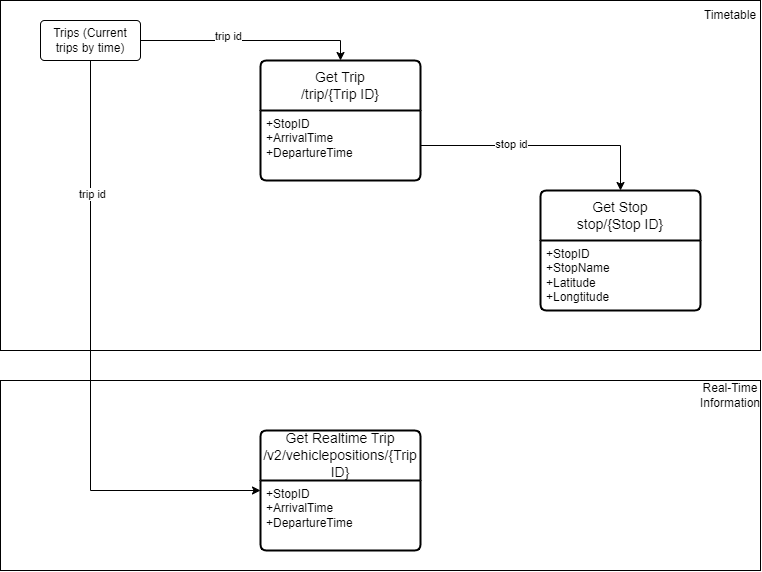

The diagram above was exported from draw.io. Its source (the exported page's mxGraphModel, read from the mxfile embedded in the PNG):
<mxGraphModel dx="975" dy="678" grid="1" gridSize="10" guides="1" tooltips="1" connect="1" arrows="1" fold="1" page="1" pageScale="1" pageWidth="850" pageHeight="1100" math="0" shadow="0">
  <root>
    <mxCell id="0" />
    <mxCell id="1" parent="0" />
    <mxCell id="faXmq-bRitmg3QtjTpnO-17" value="" style="rounded=0;whiteSpace=wrap;html=1;" parent="1" vertex="1">
      <mxGeometry x="20" y="400" width="760" height="190" as="geometry" />
    </mxCell>
    <mxCell id="faXmq-bRitmg3QtjTpnO-15" value="" style="rounded=0;whiteSpace=wrap;html=1;" parent="1" vertex="1">
      <mxGeometry x="20" y="20" width="760" height="350" as="geometry" />
    </mxCell>
    <mxCell id="faXmq-bRitmg3QtjTpnO-2" value="Get Stop &lt;br&gt;stop/{Stop ID}" style="swimlane;childLayout=stackLayout;horizontal=1;startSize=50;horizontalStack=0;rounded=1;fontSize=14;fontStyle=0;strokeWidth=2;resizeParent=0;resizeLast=1;shadow=0;dashed=0;align=center;arcSize=4;whiteSpace=wrap;html=1;" parent="1" vertex="1">
      <mxGeometry x="560" y="210" width="160" height="120" as="geometry" />
    </mxCell>
    <mxCell id="faXmq-bRitmg3QtjTpnO-3" value="+StopID&lt;br&gt;+StopName&lt;br&gt;+Latitude&lt;br&gt;+Longtitude" style="align=left;strokeColor=none;fillColor=none;spacingLeft=4;fontSize=12;verticalAlign=top;resizable=0;rotatable=0;part=1;html=1;" parent="faXmq-bRitmg3QtjTpnO-2" vertex="1">
      <mxGeometry y="50" width="160" height="70" as="geometry" />
    </mxCell>
    <mxCell id="faXmq-bRitmg3QtjTpnO-6" value="Get Trip &lt;br&gt;/trip/{Trip ID}&lt;br&gt;" style="swimlane;childLayout=stackLayout;horizontal=1;startSize=50;horizontalStack=0;rounded=1;fontSize=14;fontStyle=0;strokeWidth=2;resizeParent=0;resizeLast=1;shadow=0;dashed=0;align=center;arcSize=4;whiteSpace=wrap;html=1;" parent="1" vertex="1">
      <mxGeometry x="280" y="80" width="160" height="120" as="geometry" />
    </mxCell>
    <mxCell id="faXmq-bRitmg3QtjTpnO-7" value="+StopID&lt;br&gt;+ArrivalTime&lt;br&gt;+DepartureTime" style="align=left;strokeColor=none;fillColor=none;spacingLeft=4;fontSize=12;verticalAlign=top;resizable=0;rotatable=0;part=1;html=1;" parent="faXmq-bRitmg3QtjTpnO-6" vertex="1">
      <mxGeometry y="50" width="160" height="70" as="geometry" />
    </mxCell>
    <mxCell id="faXmq-bRitmg3QtjTpnO-11" style="edgeStyle=orthogonalEdgeStyle;rounded=0;orthogonalLoop=1;jettySize=auto;html=1;entryX=0.5;entryY=0;entryDx=0;entryDy=0;" parent="1" source="faXmq-bRitmg3QtjTpnO-10" target="faXmq-bRitmg3QtjTpnO-6" edge="1">
      <mxGeometry relative="1" as="geometry" />
    </mxCell>
    <mxCell id="faXmq-bRitmg3QtjTpnO-14" value="trip id" style="edgeLabel;html=1;align=center;verticalAlign=middle;resizable=0;points=[];" parent="faXmq-bRitmg3QtjTpnO-11" vertex="1" connectable="0">
      <mxGeometry x="-0.2091" y="5" relative="1" as="geometry">
        <mxPoint as="offset" />
      </mxGeometry>
    </mxCell>
    <mxCell id="faXmq-bRitmg3QtjTpnO-21" style="edgeStyle=orthogonalEdgeStyle;rounded=0;orthogonalLoop=1;jettySize=auto;html=1;" parent="1" source="faXmq-bRitmg3QtjTpnO-10" target="faXmq-bRitmg3QtjTpnO-19" edge="1">
      <mxGeometry relative="1" as="geometry">
        <Array as="points">
          <mxPoint x="110" y="510" />
        </Array>
      </mxGeometry>
    </mxCell>
    <mxCell id="faXmq-bRitmg3QtjTpnO-22" value="trip id" style="edgeLabel;html=1;align=center;verticalAlign=middle;resizable=0;points=[];" parent="faXmq-bRitmg3QtjTpnO-21" vertex="1" connectable="0">
      <mxGeometry x="-0.5533" y="1" relative="1" as="geometry">
        <mxPoint as="offset" />
      </mxGeometry>
    </mxCell>
    <mxCell id="faXmq-bRitmg3QtjTpnO-10" value="Trips (Current trips by time)" style="rounded=1;arcSize=10;whiteSpace=wrap;html=1;align=center;" parent="1" vertex="1">
      <mxGeometry x="60" y="40" width="100" height="40" as="geometry" />
    </mxCell>
    <mxCell id="faXmq-bRitmg3QtjTpnO-12" style="edgeStyle=orthogonalEdgeStyle;rounded=0;orthogonalLoop=1;jettySize=auto;html=1;entryX=0.5;entryY=0;entryDx=0;entryDy=0;" parent="1" source="faXmq-bRitmg3QtjTpnO-7" target="faXmq-bRitmg3QtjTpnO-2" edge="1">
      <mxGeometry relative="1" as="geometry" />
    </mxCell>
    <mxCell id="faXmq-bRitmg3QtjTpnO-13" value="stop id" style="edgeLabel;html=1;align=center;verticalAlign=middle;resizable=0;points=[];" parent="faXmq-bRitmg3QtjTpnO-12" vertex="1" connectable="0">
      <mxGeometry x="-0.2653" y="2" relative="1" as="geometry">
        <mxPoint as="offset" />
      </mxGeometry>
    </mxCell>
    <mxCell id="faXmq-bRitmg3QtjTpnO-16" value="Timetable" style="text;html=1;strokeColor=none;fillColor=none;align=center;verticalAlign=middle;whiteSpace=wrap;rounded=0;" parent="1" vertex="1">
      <mxGeometry x="720" y="20" width="60" height="30" as="geometry" />
    </mxCell>
    <mxCell id="faXmq-bRitmg3QtjTpnO-18" value="Real-Time Information" style="text;html=1;strokeColor=none;fillColor=none;align=center;verticalAlign=middle;whiteSpace=wrap;rounded=0;" parent="1" vertex="1">
      <mxGeometry x="720" y="400" width="60" height="30" as="geometry" />
    </mxCell>
    <mxCell id="faXmq-bRitmg3QtjTpnO-19" value="Get Realtime Trip&lt;br&gt;/v2/vehiclepositions/{Trip ID}" style="swimlane;childLayout=stackLayout;horizontal=1;startSize=50;horizontalStack=0;rounded=1;fontSize=14;fontStyle=0;strokeWidth=2;resizeParent=0;resizeLast=1;shadow=0;dashed=0;align=center;arcSize=4;whiteSpace=wrap;html=1;" parent="1" vertex="1">
      <mxGeometry x="280" y="450" width="160" height="120" as="geometry" />
    </mxCell>
    <mxCell id="faXmq-bRitmg3QtjTpnO-20" value="+StopID&lt;br&gt;+ArrivalTime&lt;br&gt;+DepartureTime" style="align=left;strokeColor=none;fillColor=none;spacingLeft=4;fontSize=12;verticalAlign=top;resizable=0;rotatable=0;part=1;html=1;" parent="faXmq-bRitmg3QtjTpnO-19" vertex="1">
      <mxGeometry y="50" width="160" height="70" as="geometry" />
    </mxCell>
  </root>
</mxGraphModel>